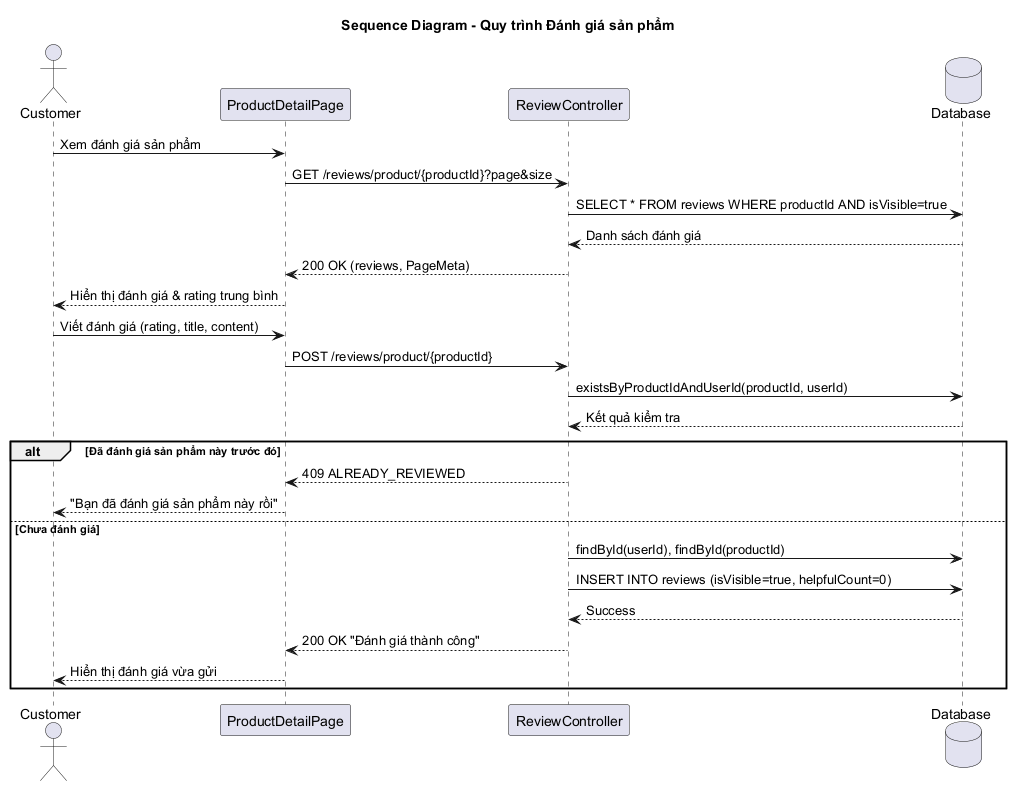

The diagram above was rendered by PlantUML. Its source (embedded in the PNG):
@startuml Sequence_DanhGiaSanPham
skinparam backgroundColor #FFFFFF
title Sequence Diagram - Quy trình Đánh giá sản phẩm

actor Customer
participant "ProductDetailPage" as PDP
participant "ReviewController" as RC
database "Database" as DB

Customer -> PDP: Xem đánh giá sản phẩm
PDP -> RC: GET /reviews/product/{productId}?page&size
RC -> DB: SELECT * FROM reviews WHERE productId AND isVisible=true
DB --> RC: Danh sách đánh giá
RC --> PDP: 200 OK (reviews, PageMeta)
PDP --> Customer: Hiển thị đánh giá & rating trung bình

Customer -> PDP: Viết đánh giá (rating, title, content)
PDP -> RC: POST /reviews/product/{productId}
RC -> DB: existsByProductIdAndUserId(productId, userId)
DB --> RC: Kết quả kiểm tra

alt Đã đánh giá sản phẩm này trước đó
    RC --> PDP: 409 ALREADY_REVIEWED
    PDP --> Customer: "Bạn đã đánh giá sản phẩm này rồi"
else Chưa đánh giá
    RC -> DB: findById(userId), findById(productId)
    RC -> DB: INSERT INTO reviews (isVisible=true, helpfulCount=0)
    DB --> RC: Success
    RC --> PDP: 200 OK "Đánh giá thành công"
    PDP --> Customer: Hiển thị đánh giá vừa gửi
end

@enduml